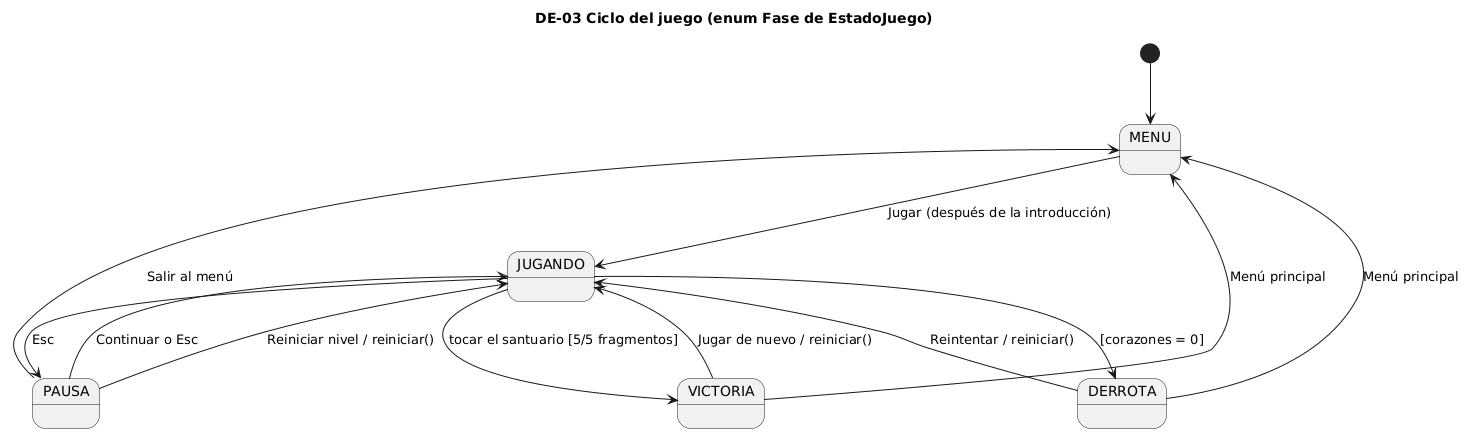

The diagram above was rendered by PlantUML. Its source (embedded in the PNG):
@startuml
title DE-03 Ciclo del juego (enum Fase de EstadoJuego)
[*] --> MENU
MENU --> JUGANDO : Jugar (después de la introducción)
JUGANDO --> PAUSA : Esc
PAUSA --> JUGANDO : Continuar o Esc
PAUSA --> JUGANDO : Reiniciar nivel / reiniciar()
PAUSA --> MENU : Salir al menú
JUGANDO --> VICTORIA : tocar el santuario [5/5 fragmentos]
JUGANDO --> DERROTA : [corazones = 0]
VICTORIA --> JUGANDO : Jugar de nuevo / reiniciar()
DERROTA --> JUGANDO : Reintentar / reiniciar()
VICTORIA --> MENU : Menú principal
DERROTA --> MENU : Menú principal
@enduml